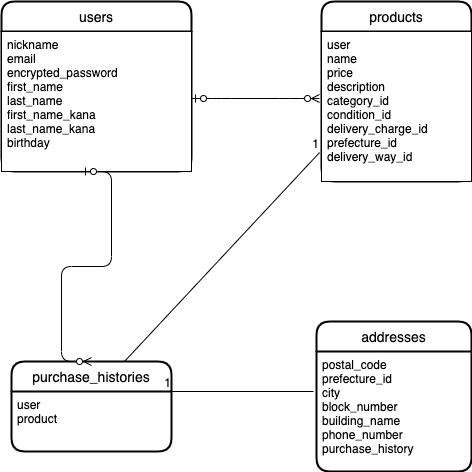

The diagram above was exported from draw.io. Its source (the exported page's mxGraphModel, read from the mxfile embedded in the PNG):
<mxGraphModel dx="235" dy="573" grid="1" gridSize="10" guides="1" tooltips="1" connect="1" arrows="1" fold="1" page="1" pageScale="1" pageWidth="827" pageHeight="1169" math="0" shadow="0">
  <root>
    <mxCell id="0" />
    <mxCell id="1" parent="0" />
    <mxCell id="60" value="users" style="swimlane;childLayout=stackLayout;horizontal=1;startSize=30;horizontalStack=0;rounded=1;fontSize=14;fontStyle=0;strokeWidth=2;resizeParent=0;resizeLast=1;shadow=0;dashed=0;align=center;" parent="1" vertex="1">
      <mxGeometry x="40" y="40" width="190" height="170" as="geometry" />
    </mxCell>
    <mxCell id="61" value="nickname             &#10;email                &#10;encrypted_password     &#10;first_name &#10;last_name            &#10;first_name_kana &#10;last_name_kana                   &#10;birthday" style="align=left;spacingLeft=4;fontSize=12;verticalAlign=top;resizable=0;rotatable=0;part=1;" parent="60" vertex="1">
      <mxGeometry y="30" width="190" height="140" as="geometry" />
    </mxCell>
    <mxCell id="66" value="products" style="swimlane;childLayout=stackLayout;horizontal=1;startSize=30;horizontalStack=0;rounded=1;fontSize=14;fontStyle=0;strokeWidth=2;resizeParent=0;resizeLast=1;shadow=0;dashed=0;align=center;" parent="1" vertex="1">
      <mxGeometry x="360" y="40" width="150" height="180" as="geometry" />
    </mxCell>
    <mxCell id="78" value="user&#10;name&#10;price&#10;description&#10;category_id&#10;condition_id&#10;delivery_charge_id&#10;prefecture_id&#10;delivery_way_id" style="align=left;spacingLeft=4;fontSize=12;verticalAlign=top;resizable=0;rotatable=0;part=1;" parent="66" vertex="1">
      <mxGeometry y="30" width="150" height="150" as="geometry" />
    </mxCell>
    <mxCell id="67" value="" style="align=left;spacingLeft=4;fontSize=12;verticalAlign=top;resizable=0;rotatable=0;part=1;" parent="66" vertex="1">
      <mxGeometry y="180" width="150" as="geometry" />
    </mxCell>
    <mxCell id="68" value="purchase_histories" style="swimlane;childLayout=stackLayout;horizontal=1;startSize=30;horizontalStack=0;rounded=1;fontSize=14;fontStyle=0;strokeWidth=2;resizeParent=0;resizeLast=1;shadow=0;dashed=0;align=center;" parent="1" vertex="1">
      <mxGeometry x="50" y="400" width="160" height="90" as="geometry" />
    </mxCell>
    <mxCell id="69" value="user&#10;product" style="align=left;strokeColor=none;fillColor=none;spacingLeft=4;fontSize=12;verticalAlign=top;resizable=0;rotatable=0;part=1;" parent="68" vertex="1">
      <mxGeometry y="30" width="160" height="60" as="geometry" />
    </mxCell>
    <mxCell id="70" value="addresses" style="swimlane;childLayout=stackLayout;horizontal=1;startSize=30;horizontalStack=0;rounded=1;fontSize=14;fontStyle=0;strokeWidth=2;resizeParent=0;resizeLast=1;shadow=0;dashed=0;align=center;" parent="1" vertex="1">
      <mxGeometry x="355" y="360" width="155" height="150" as="geometry" />
    </mxCell>
    <mxCell id="71" value="postal_code&#10;prefecture_id&#10;city&#10;block_number&#10;building_name&#10;phone_number&#10;purchase_history" style="align=left;strokeColor=none;fillColor=none;spacingLeft=4;fontSize=12;verticalAlign=top;resizable=0;rotatable=0;part=1;" parent="70" vertex="1">
      <mxGeometry y="30" width="155" height="120" as="geometry" />
    </mxCell>
    <mxCell id="73" value="" style="edgeStyle=entityRelationEdgeStyle;fontSize=12;html=1;endArrow=ERzeroToMany;startArrow=ERzeroToOne;" parent="1" edge="1">
      <mxGeometry width="100" height="100" relative="1" as="geometry">
        <mxPoint x="230" y="137" as="sourcePoint" />
        <mxPoint x="358" y="137" as="targetPoint" />
      </mxGeometry>
    </mxCell>
    <mxCell id="74" value="" style="edgeStyle=entityRelationEdgeStyle;fontSize=12;html=1;endArrow=ERzeroToMany;startArrow=ERzeroToOne;entryX=0.5;entryY=0;entryDx=0;entryDy=0;" parent="1" target="68" edge="1">
      <mxGeometry width="100" height="100" relative="1" as="geometry">
        <mxPoint x="120" y="210" as="sourcePoint" />
        <mxPoint x="120" y="290" as="targetPoint" />
      </mxGeometry>
    </mxCell>
    <mxCell id="81" value="" style="endArrow=none;html=1;rounded=0;entryX=1;entryY=0;entryDx=0;entryDy=0;" parent="1" target="69" edge="1">
      <mxGeometry relative="1" as="geometry">
        <mxPoint x="352" y="430" as="sourcePoint" />
        <mxPoint x="490" y="300" as="targetPoint" />
      </mxGeometry>
    </mxCell>
    <mxCell id="82" value="1" style="resizable=0;html=1;align=right;verticalAlign=bottom;" parent="81" connectable="0" vertex="1">
      <mxGeometry x="1" relative="1" as="geometry" />
    </mxCell>
    <mxCell id="84" value="" style="endArrow=none;html=1;rounded=0;entryX=-0.013;entryY=0.807;entryDx=0;entryDy=0;entryPerimeter=0;exitX=0.706;exitY=0;exitDx=0;exitDy=0;exitPerimeter=0;" parent="1" source="68" target="78" edge="1">
      <mxGeometry relative="1" as="geometry">
        <mxPoint x="160" y="395" as="sourcePoint" />
        <mxPoint x="350" y="190" as="targetPoint" />
      </mxGeometry>
    </mxCell>
    <mxCell id="85" value="1" style="resizable=0;html=1;align=right;verticalAlign=bottom;" parent="84" connectable="0" vertex="1">
      <mxGeometry x="1" relative="1" as="geometry" />
    </mxCell>
  </root>
</mxGraphModel>